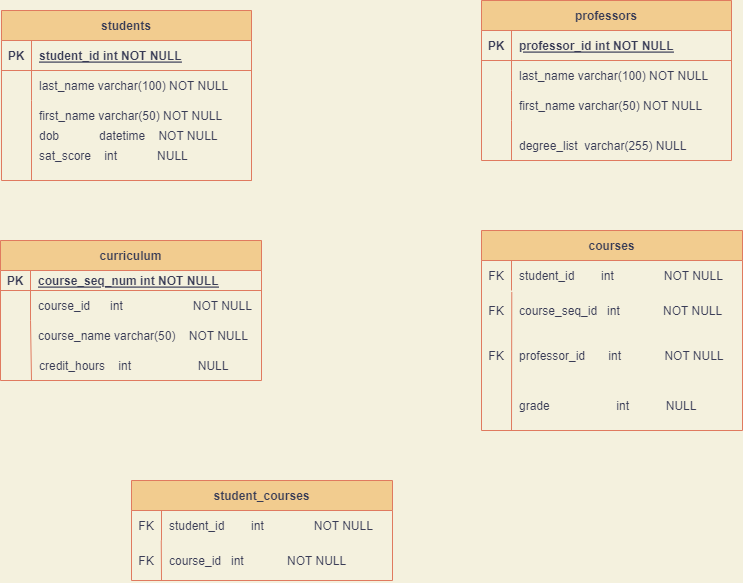

The diagram above was exported from draw.io. Its source (the exported page's mxGraphModel, read from the mxfile embedded in the PNG):
<mxGraphModel dx="1117" dy="657" grid="1" gridSize="10" guides="1" tooltips="1" connect="1" arrows="1" fold="1" page="1" pageScale="1" pageWidth="850" pageHeight="1100" background="#F4F1DE" math="0" shadow="0" extFonts="Permanent Marker^https://fonts.googleapis.com/css?family=Permanent+Marker">
  <root>
    <mxCell id="0" />
    <mxCell id="1" parent="0" />
    <mxCell id="C-vyLk0tnHw3VtMMgP7b-2" value="professors" style="shape=table;startSize=30;container=1;collapsible=1;childLayout=tableLayout;fixedRows=1;rowLines=0;fontStyle=1;align=center;resizeLast=1;rounded=0;fillColor=#F2CC8F;strokeColor=#E07A5F;fontColor=#393C56;" parent="1" vertex="1">
      <mxGeometry x="540" y="90" width="250" height="160" as="geometry" />
    </mxCell>
    <mxCell id="C-vyLk0tnHw3VtMMgP7b-3" value="" style="shape=partialRectangle;collapsible=0;dropTarget=0;pointerEvents=0;fillColor=none;points=[[0,0.5],[1,0.5]];portConstraint=eastwest;top=0;left=0;right=0;bottom=1;rounded=0;strokeColor=#E07A5F;fontColor=#393C56;" parent="C-vyLk0tnHw3VtMMgP7b-2" vertex="1">
      <mxGeometry y="30" width="250" height="30" as="geometry" />
    </mxCell>
    <mxCell id="C-vyLk0tnHw3VtMMgP7b-4" value="PK" style="shape=partialRectangle;overflow=hidden;connectable=0;fillColor=none;top=0;left=0;bottom=0;right=0;fontStyle=1;rounded=0;strokeColor=#E07A5F;fontColor=#393C56;" parent="C-vyLk0tnHw3VtMMgP7b-3" vertex="1">
      <mxGeometry width="30" height="30" as="geometry">
        <mxRectangle width="30" height="30" as="alternateBounds" />
      </mxGeometry>
    </mxCell>
    <mxCell id="C-vyLk0tnHw3VtMMgP7b-5" value="professor_id int NOT NULL " style="shape=partialRectangle;overflow=hidden;connectable=0;fillColor=none;top=0;left=0;bottom=0;right=0;align=left;spacingLeft=6;fontStyle=5;rounded=0;strokeColor=#E07A5F;fontColor=#393C56;" parent="C-vyLk0tnHw3VtMMgP7b-3" vertex="1">
      <mxGeometry x="30" width="220" height="30" as="geometry">
        <mxRectangle width="220" height="30" as="alternateBounds" />
      </mxGeometry>
    </mxCell>
    <mxCell id="C-vyLk0tnHw3VtMMgP7b-6" value="" style="shape=partialRectangle;collapsible=0;dropTarget=0;pointerEvents=0;fillColor=none;points=[[0,0.5],[1,0.5]];portConstraint=eastwest;top=0;left=0;right=0;bottom=0;rounded=0;strokeColor=#E07A5F;fontColor=#393C56;" parent="C-vyLk0tnHw3VtMMgP7b-2" vertex="1">
      <mxGeometry y="60" width="250" height="30" as="geometry" />
    </mxCell>
    <mxCell id="C-vyLk0tnHw3VtMMgP7b-7" value="" style="shape=partialRectangle;overflow=hidden;connectable=0;fillColor=none;top=0;left=0;bottom=0;right=0;rounded=0;strokeColor=#E07A5F;fontColor=#393C56;" parent="C-vyLk0tnHw3VtMMgP7b-6" vertex="1">
      <mxGeometry width="30" height="30" as="geometry">
        <mxRectangle width="30" height="30" as="alternateBounds" />
      </mxGeometry>
    </mxCell>
    <mxCell id="C-vyLk0tnHw3VtMMgP7b-8" value="" style="shape=partialRectangle;overflow=hidden;connectable=0;fillColor=none;top=0;left=0;bottom=0;right=0;align=left;spacingLeft=6;rounded=0;strokeColor=#E07A5F;fontColor=#393C56;" parent="C-vyLk0tnHw3VtMMgP7b-6" vertex="1">
      <mxGeometry x="30" width="220" height="30" as="geometry">
        <mxRectangle width="220" height="30" as="alternateBounds" />
      </mxGeometry>
    </mxCell>
    <mxCell id="C-vyLk0tnHw3VtMMgP7b-9" value="" style="shape=partialRectangle;collapsible=0;dropTarget=0;pointerEvents=0;fillColor=none;points=[[0,0.5],[1,0.5]];portConstraint=eastwest;top=0;left=0;right=0;bottom=0;rounded=0;strokeColor=#E07A5F;fontColor=#393C56;" parent="C-vyLk0tnHw3VtMMgP7b-2" vertex="1">
      <mxGeometry y="90" width="250" height="30" as="geometry" />
    </mxCell>
    <mxCell id="C-vyLk0tnHw3VtMMgP7b-10" value="" style="shape=partialRectangle;overflow=hidden;connectable=0;fillColor=none;top=0;left=0;bottom=0;right=0;rounded=0;strokeColor=#E07A5F;fontColor=#393C56;" parent="C-vyLk0tnHw3VtMMgP7b-9" vertex="1">
      <mxGeometry width="30" height="30" as="geometry">
        <mxRectangle width="30" height="30" as="alternateBounds" />
      </mxGeometry>
    </mxCell>
    <mxCell id="C-vyLk0tnHw3VtMMgP7b-11" value="" style="shape=partialRectangle;overflow=hidden;connectable=0;fillColor=none;top=0;left=0;bottom=0;right=0;align=left;spacingLeft=6;rounded=0;strokeColor=#E07A5F;fontColor=#393C56;" parent="C-vyLk0tnHw3VtMMgP7b-9" vertex="1">
      <mxGeometry x="30" width="220" height="30" as="geometry">
        <mxRectangle width="220" height="30" as="alternateBounds" />
      </mxGeometry>
    </mxCell>
    <mxCell id="C-vyLk0tnHw3VtMMgP7b-23" value="students" style="shape=table;startSize=30;container=1;collapsible=1;childLayout=tableLayout;fixedRows=1;rowLines=0;fontStyle=1;align=center;resizeLast=1;rounded=0;fillColor=#F2CC8F;strokeColor=#E07A5F;fontColor=#393C56;" parent="1" vertex="1">
      <mxGeometry x="60" y="100" width="250" height="170" as="geometry" />
    </mxCell>
    <mxCell id="C-vyLk0tnHw3VtMMgP7b-24" value="" style="shape=partialRectangle;collapsible=0;dropTarget=0;pointerEvents=0;fillColor=none;points=[[0,0.5],[1,0.5]];portConstraint=eastwest;top=0;left=0;right=0;bottom=1;rounded=0;strokeColor=#E07A5F;fontColor=#393C56;" parent="C-vyLk0tnHw3VtMMgP7b-23" vertex="1">
      <mxGeometry y="30" width="250" height="30" as="geometry" />
    </mxCell>
    <mxCell id="C-vyLk0tnHw3VtMMgP7b-25" value="PK" style="shape=partialRectangle;overflow=hidden;connectable=0;fillColor=none;top=0;left=0;bottom=0;right=0;fontStyle=1;rounded=0;strokeColor=#E07A5F;fontColor=#393C56;" parent="C-vyLk0tnHw3VtMMgP7b-24" vertex="1">
      <mxGeometry width="30" height="30" as="geometry">
        <mxRectangle width="30" height="30" as="alternateBounds" />
      </mxGeometry>
    </mxCell>
    <mxCell id="C-vyLk0tnHw3VtMMgP7b-26" value="student_id int NOT NULL" style="shape=partialRectangle;overflow=hidden;connectable=0;fillColor=none;top=0;left=0;bottom=0;right=0;align=left;spacingLeft=6;fontStyle=5;rounded=0;strokeColor=#E07A5F;fontColor=#393C56;" parent="C-vyLk0tnHw3VtMMgP7b-24" vertex="1">
      <mxGeometry x="30" width="220" height="30" as="geometry">
        <mxRectangle width="220" height="30" as="alternateBounds" />
      </mxGeometry>
    </mxCell>
    <mxCell id="C-vyLk0tnHw3VtMMgP7b-27" value="" style="shape=partialRectangle;collapsible=0;dropTarget=0;pointerEvents=0;fillColor=none;points=[[0,0.5],[1,0.5]];portConstraint=eastwest;top=0;left=0;right=0;bottom=0;rounded=0;strokeColor=#E07A5F;fontColor=#393C56;" parent="C-vyLk0tnHw3VtMMgP7b-23" vertex="1">
      <mxGeometry y="60" width="250" height="30" as="geometry" />
    </mxCell>
    <mxCell id="C-vyLk0tnHw3VtMMgP7b-28" value="" style="shape=partialRectangle;overflow=hidden;connectable=0;fillColor=none;top=0;left=0;bottom=0;right=0;rounded=0;strokeColor=#E07A5F;fontColor=#393C56;" parent="C-vyLk0tnHw3VtMMgP7b-27" vertex="1">
      <mxGeometry width="30" height="30" as="geometry">
        <mxRectangle width="30" height="30" as="alternateBounds" />
      </mxGeometry>
    </mxCell>
    <mxCell id="C-vyLk0tnHw3VtMMgP7b-29" value="last_name varchar(100) NOT NULL" style="shape=partialRectangle;overflow=hidden;connectable=0;fillColor=none;top=0;left=0;bottom=0;right=0;align=left;spacingLeft=6;rounded=0;strokeColor=#E07A5F;fontColor=#393C56;" parent="C-vyLk0tnHw3VtMMgP7b-27" vertex="1">
      <mxGeometry x="30" width="220" height="30" as="geometry">
        <mxRectangle width="220" height="30" as="alternateBounds" />
      </mxGeometry>
    </mxCell>
    <mxCell id="jeumddMIjur8QiIhyobb-2" value="first_name varchar(50) NOT NULL" style="shape=partialRectangle;overflow=hidden;connectable=0;fillColor=none;top=0;left=0;bottom=0;right=0;align=left;spacingLeft=6;rounded=0;strokeColor=#E07A5F;fontColor=#393C56;" vertex="1" parent="1">
      <mxGeometry x="90" y="190" width="220" height="30" as="geometry">
        <mxRectangle width="220" height="30" as="alternateBounds" />
      </mxGeometry>
    </mxCell>
    <mxCell id="jeumddMIjur8QiIhyobb-3" value="dob            datetime    NOT NULL" style="shape=partialRectangle;overflow=hidden;connectable=0;fillColor=none;top=0;left=0;bottom=0;right=0;align=left;spacingLeft=6;rounded=0;strokeColor=#E07A5F;fontColor=#393C56;" vertex="1" parent="1">
      <mxGeometry x="90" y="210" width="220" height="30" as="geometry">
        <mxRectangle width="220" height="30" as="alternateBounds" />
      </mxGeometry>
    </mxCell>
    <mxCell id="jeumddMIjur8QiIhyobb-4" value="sat_score    int            NULL" style="shape=partialRectangle;overflow=hidden;connectable=0;fillColor=none;top=0;left=0;bottom=0;right=0;align=left;spacingLeft=6;rounded=0;strokeColor=#E07A5F;fontColor=#393C56;" vertex="1" parent="1">
      <mxGeometry x="90" y="230" width="220" height="30" as="geometry">
        <mxRectangle width="220" height="30" as="alternateBounds" />
      </mxGeometry>
    </mxCell>
    <mxCell id="jeumddMIjur8QiIhyobb-5" value="" style="endArrow=none;html=1;rounded=0;exitX=1;exitY=1;exitDx=0;exitDy=0;labelBackgroundColor=#F4F1DE;strokeColor=#E07A5F;fontColor=#393C56;" edge="1" parent="1" source="C-vyLk0tnHw3VtMMgP7b-23">
      <mxGeometry width="50" height="50" relative="1" as="geometry">
        <mxPoint x="380" y="270" as="sourcePoint" />
        <mxPoint x="90" y="190" as="targetPoint" />
        <Array as="points">
          <mxPoint x="90" y="270" />
        </Array>
      </mxGeometry>
    </mxCell>
    <mxCell id="jeumddMIjur8QiIhyobb-7" value="last_name varchar(100) NOT NULL" style="shape=partialRectangle;overflow=hidden;connectable=0;fillColor=none;top=0;left=0;bottom=0;right=0;align=left;spacingLeft=6;rounded=0;strokeColor=#E07A5F;fontColor=#393C56;" vertex="1" parent="1">
      <mxGeometry x="570" y="150" width="220" height="30" as="geometry">
        <mxRectangle width="220" height="30" as="alternateBounds" />
      </mxGeometry>
    </mxCell>
    <mxCell id="jeumddMIjur8QiIhyobb-8" value="first_name varchar(50) NOT NULL" style="shape=partialRectangle;overflow=hidden;connectable=0;fillColor=none;top=0;left=0;bottom=0;right=0;align=left;spacingLeft=6;rounded=0;strokeColor=#E07A5F;fontColor=#393C56;" vertex="1" parent="1">
      <mxGeometry x="570" y="180" width="220" height="30" as="geometry">
        <mxRectangle width="220" height="30" as="alternateBounds" />
      </mxGeometry>
    </mxCell>
    <mxCell id="jeumddMIjur8QiIhyobb-9" value="degree_list  varchar(255) NULL" style="shape=partialRectangle;overflow=hidden;connectable=0;fillColor=none;top=0;left=0;bottom=0;right=0;align=left;spacingLeft=6;rounded=0;strokeColor=#E07A5F;fontColor=#393C56;" vertex="1" parent="1">
      <mxGeometry x="570" y="220" width="220" height="30" as="geometry">
        <mxRectangle width="220" height="30" as="alternateBounds" />
      </mxGeometry>
    </mxCell>
    <mxCell id="jeumddMIjur8QiIhyobb-10" value="" style="endArrow=none;html=1;rounded=0;labelBackgroundColor=#F4F1DE;strokeColor=#E07A5F;fontColor=#393C56;" edge="1" parent="1">
      <mxGeometry width="50" height="50" relative="1" as="geometry">
        <mxPoint x="570" y="250" as="sourcePoint" />
        <mxPoint x="570" y="210" as="targetPoint" />
      </mxGeometry>
    </mxCell>
    <mxCell id="jeumddMIjur8QiIhyobb-11" value="curriculum" style="shape=table;startSize=30;container=1;collapsible=1;childLayout=tableLayout;fixedRows=1;rowLines=0;fontStyle=1;align=center;resizeLast=1;rounded=0;fillColor=#F2CC8F;strokeColor=#E07A5F;fontColor=#393C56;" vertex="1" parent="1">
      <mxGeometry x="59" y="330" width="261" height="140" as="geometry" />
    </mxCell>
    <mxCell id="jeumddMIjur8QiIhyobb-12" value="" style="shape=partialRectangle;collapsible=0;dropTarget=0;pointerEvents=0;fillColor=none;points=[[0,0.5],[1,0.5]];portConstraint=eastwest;top=0;left=0;right=0;bottom=1;rounded=0;strokeColor=#E07A5F;fontColor=#393C56;" vertex="1" parent="jeumddMIjur8QiIhyobb-11">
      <mxGeometry y="30" width="261" height="20" as="geometry" />
    </mxCell>
    <mxCell id="jeumddMIjur8QiIhyobb-13" value="PK" style="shape=partialRectangle;overflow=hidden;connectable=0;fillColor=none;top=0;left=0;bottom=0;right=0;fontStyle=1;rounded=0;strokeColor=#E07A5F;fontColor=#393C56;" vertex="1" parent="jeumddMIjur8QiIhyobb-12">
      <mxGeometry width="30" height="20" as="geometry">
        <mxRectangle width="30" height="20" as="alternateBounds" />
      </mxGeometry>
    </mxCell>
    <mxCell id="jeumddMIjur8QiIhyobb-14" value="course_seq_num int NOT NULL" style="shape=partialRectangle;overflow=hidden;connectable=0;fillColor=none;top=0;left=0;bottom=0;right=0;align=left;spacingLeft=6;fontStyle=5;rounded=0;strokeColor=#E07A5F;fontColor=#393C56;" vertex="1" parent="jeumddMIjur8QiIhyobb-12">
      <mxGeometry x="30" width="231" height="20" as="geometry">
        <mxRectangle width="231" height="20" as="alternateBounds" />
      </mxGeometry>
    </mxCell>
    <mxCell id="jeumddMIjur8QiIhyobb-15" value="" style="shape=partialRectangle;collapsible=0;dropTarget=0;pointerEvents=0;fillColor=none;points=[[0,0.5],[1,0.5]];portConstraint=eastwest;top=0;left=0;right=0;bottom=0;rounded=0;strokeColor=#E07A5F;fontColor=#393C56;" vertex="1" parent="jeumddMIjur8QiIhyobb-11">
      <mxGeometry y="50" width="261" height="30" as="geometry" />
    </mxCell>
    <mxCell id="jeumddMIjur8QiIhyobb-16" value="" style="shape=partialRectangle;overflow=hidden;connectable=0;fillColor=none;top=0;left=0;bottom=0;right=0;rounded=0;strokeColor=#E07A5F;fontColor=#393C56;" vertex="1" parent="jeumddMIjur8QiIhyobb-15">
      <mxGeometry width="30" height="30" as="geometry">
        <mxRectangle width="30" height="30" as="alternateBounds" />
      </mxGeometry>
    </mxCell>
    <mxCell id="jeumddMIjur8QiIhyobb-17" value="course_id      int                     NOT NULL" style="shape=partialRectangle;overflow=hidden;connectable=0;fillColor=none;top=0;left=0;bottom=0;right=0;align=left;spacingLeft=6;rounded=0;strokeColor=#E07A5F;fontColor=#393C56;" vertex="1" parent="jeumddMIjur8QiIhyobb-15">
      <mxGeometry x="30" width="231" height="30" as="geometry">
        <mxRectangle width="231" height="30" as="alternateBounds" />
      </mxGeometry>
    </mxCell>
    <mxCell id="jeumddMIjur8QiIhyobb-18" value="course_name varchar(50)    NOT NULL" style="shape=partialRectangle;overflow=hidden;connectable=0;fillColor=none;top=0;left=0;bottom=0;right=0;align=left;spacingLeft=6;rounded=0;strokeColor=#E07A5F;fontColor=#393C56;" vertex="1" parent="1">
      <mxGeometry x="89" y="410" width="220" height="30" as="geometry">
        <mxRectangle width="220" height="30" as="alternateBounds" />
      </mxGeometry>
    </mxCell>
    <mxCell id="jeumddMIjur8QiIhyobb-19" value="credit_hours    int                    NULL" style="shape=partialRectangle;overflow=hidden;connectable=0;fillColor=none;top=0;left=0;bottom=0;right=0;align=left;spacingLeft=6;rounded=0;strokeColor=#E07A5F;fontColor=#393C56;" vertex="1" parent="1">
      <mxGeometry x="90" y="440" width="220" height="30" as="geometry">
        <mxRectangle width="220" height="30" as="alternateBounds" />
      </mxGeometry>
    </mxCell>
    <mxCell id="jeumddMIjur8QiIhyobb-20" value="" style="endArrow=none;html=1;rounded=0;entryX=0.115;entryY=1;entryDx=0;entryDy=0;entryPerimeter=0;labelBackgroundColor=#F4F1DE;strokeColor=#E07A5F;fontColor=#393C56;" edge="1" parent="1" target="jeumddMIjur8QiIhyobb-15">
      <mxGeometry width="50" height="50" relative="1" as="geometry">
        <mxPoint x="90" y="470" as="sourcePoint" />
        <mxPoint x="90" y="420" as="targetPoint" />
      </mxGeometry>
    </mxCell>
    <mxCell id="jeumddMIjur8QiIhyobb-21" value="courses" style="shape=table;startSize=30;container=1;collapsible=1;childLayout=tableLayout;fixedRows=1;rowLines=0;fontStyle=1;align=center;resizeLast=1;rounded=0;fillColor=#F2CC8F;strokeColor=#E07A5F;fontColor=#393C56;" vertex="1" parent="1">
      <mxGeometry x="540" y="320" width="261" height="200" as="geometry" />
    </mxCell>
    <mxCell id="jeumddMIjur8QiIhyobb-25" value="" style="shape=partialRectangle;collapsible=0;dropTarget=0;pointerEvents=0;fillColor=none;points=[[0,0.5],[1,0.5]];portConstraint=eastwest;top=0;left=0;right=0;bottom=0;rounded=0;strokeColor=#E07A5F;fontColor=#393C56;" vertex="1" parent="jeumddMIjur8QiIhyobb-21">
      <mxGeometry y="30" width="261" height="30" as="geometry" />
    </mxCell>
    <mxCell id="jeumddMIjur8QiIhyobb-26" value="FK" style="shape=partialRectangle;overflow=hidden;connectable=0;fillColor=none;top=0;left=0;bottom=0;right=0;rounded=0;strokeColor=#E07A5F;fontColor=#393C56;" vertex="1" parent="jeumddMIjur8QiIhyobb-25">
      <mxGeometry width="30" height="30" as="geometry">
        <mxRectangle width="30" height="30" as="alternateBounds" />
      </mxGeometry>
    </mxCell>
    <mxCell id="jeumddMIjur8QiIhyobb-27" value="student_id        int               NOT NULL" style="shape=partialRectangle;overflow=hidden;connectable=0;fillColor=none;top=0;left=0;bottom=0;right=0;align=left;spacingLeft=6;rounded=0;strokeColor=#E07A5F;fontColor=#393C56;" vertex="1" parent="jeumddMIjur8QiIhyobb-25">
      <mxGeometry x="30" width="231" height="30" as="geometry">
        <mxRectangle width="231" height="30" as="alternateBounds" />
      </mxGeometry>
    </mxCell>
    <mxCell id="jeumddMIjur8QiIhyobb-28" value="FK" style="shape=partialRectangle;overflow=hidden;connectable=0;fillColor=none;top=0;left=0;bottom=0;right=0;rounded=0;strokeColor=#E07A5F;fontColor=#393C56;" vertex="1" parent="1">
      <mxGeometry x="540" y="385" width="30" height="30" as="geometry">
        <mxRectangle width="30" height="30" as="alternateBounds" />
      </mxGeometry>
    </mxCell>
    <mxCell id="jeumddMIjur8QiIhyobb-29" value="FK" style="shape=partialRectangle;overflow=hidden;connectable=0;fillColor=none;top=0;left=0;bottom=0;right=0;rounded=0;strokeColor=#E07A5F;fontColor=#393C56;" vertex="1" parent="1">
      <mxGeometry x="540" y="430" width="30" height="30" as="geometry">
        <mxRectangle width="30" height="30" as="alternateBounds" />
      </mxGeometry>
    </mxCell>
    <mxCell id="jeumddMIjur8QiIhyobb-30" value="" style="endArrow=none;html=1;rounded=0;entryX=0.116;entryY=1.048;entryDx=0;entryDy=0;entryPerimeter=0;labelBackgroundColor=#F4F1DE;strokeColor=#E07A5F;fontColor=#393C56;" edge="1" parent="1" target="jeumddMIjur8QiIhyobb-25">
      <mxGeometry width="50" height="50" relative="1" as="geometry">
        <mxPoint x="570" y="520" as="sourcePoint" />
        <mxPoint x="470" y="390" as="targetPoint" />
      </mxGeometry>
    </mxCell>
    <mxCell id="jeumddMIjur8QiIhyobb-31" value="course_seq_id   int             NOT NULL" style="shape=partialRectangle;overflow=hidden;connectable=0;fillColor=none;top=0;left=0;bottom=0;right=0;align=left;spacingLeft=6;rounded=0;strokeColor=#E07A5F;fontColor=#393C56;" vertex="1" parent="1">
      <mxGeometry x="570" y="385" width="231" height="30" as="geometry">
        <mxRectangle width="231" height="30" as="alternateBounds" />
      </mxGeometry>
    </mxCell>
    <mxCell id="jeumddMIjur8QiIhyobb-32" value="professor_id       int             NOT NULL" style="shape=partialRectangle;overflow=hidden;connectable=0;fillColor=none;top=0;left=0;bottom=0;right=0;align=left;spacingLeft=6;rounded=0;strokeColor=#E07A5F;fontColor=#393C56;" vertex="1" parent="1">
      <mxGeometry x="570" y="430" width="231" height="30" as="geometry">
        <mxRectangle width="231" height="30" as="alternateBounds" />
      </mxGeometry>
    </mxCell>
    <mxCell id="jeumddMIjur8QiIhyobb-33" value="grade                    int           NULL" style="shape=partialRectangle;overflow=hidden;connectable=0;fillColor=none;top=0;left=0;bottom=0;right=0;align=left;spacingLeft=6;rounded=0;strokeColor=#E07A5F;fontColor=#393C56;" vertex="1" parent="1">
      <mxGeometry x="570" y="480" width="231" height="30" as="geometry">
        <mxRectangle width="231" height="30" as="alternateBounds" />
      </mxGeometry>
    </mxCell>
    <mxCell id="jeumddMIjur8QiIhyobb-34" value="student_courses" style="shape=table;startSize=30;container=1;collapsible=1;childLayout=tableLayout;fixedRows=1;rowLines=0;fontStyle=1;align=center;resizeLast=1;rounded=0;fillColor=#F2CC8F;strokeColor=#E07A5F;fontColor=#393C56;" vertex="1" parent="1">
      <mxGeometry x="190" y="570" width="261" height="100" as="geometry" />
    </mxCell>
    <mxCell id="jeumddMIjur8QiIhyobb-35" value="" style="shape=partialRectangle;collapsible=0;dropTarget=0;pointerEvents=0;fillColor=none;points=[[0,0.5],[1,0.5]];portConstraint=eastwest;top=0;left=0;right=0;bottom=0;rounded=0;strokeColor=#E07A5F;fontColor=#393C56;" vertex="1" parent="jeumddMIjur8QiIhyobb-34">
      <mxGeometry y="30" width="261" height="30" as="geometry" />
    </mxCell>
    <mxCell id="jeumddMIjur8QiIhyobb-36" value="FK" style="shape=partialRectangle;overflow=hidden;connectable=0;fillColor=none;top=0;left=0;bottom=0;right=0;rounded=0;strokeColor=#E07A5F;fontColor=#393C56;" vertex="1" parent="jeumddMIjur8QiIhyobb-35">
      <mxGeometry width="30" height="30" as="geometry">
        <mxRectangle width="30" height="30" as="alternateBounds" />
      </mxGeometry>
    </mxCell>
    <mxCell id="jeumddMIjur8QiIhyobb-37" value="student_id        int               NOT NULL" style="shape=partialRectangle;overflow=hidden;connectable=0;fillColor=none;top=0;left=0;bottom=0;right=0;align=left;spacingLeft=6;rounded=0;strokeColor=#E07A5F;fontColor=#393C56;" vertex="1" parent="jeumddMIjur8QiIhyobb-35">
      <mxGeometry x="30" width="231" height="30" as="geometry">
        <mxRectangle width="231" height="30" as="alternateBounds" />
      </mxGeometry>
    </mxCell>
    <mxCell id="jeumddMIjur8QiIhyobb-38" value="FK" style="shape=partialRectangle;overflow=hidden;connectable=0;fillColor=none;top=0;left=0;bottom=0;right=0;rounded=0;strokeColor=#E07A5F;fontColor=#393C56;" vertex="1" parent="1">
      <mxGeometry x="190" y="635" width="30" height="30" as="geometry">
        <mxRectangle width="30" height="30" as="alternateBounds" />
      </mxGeometry>
    </mxCell>
    <mxCell id="jeumddMIjur8QiIhyobb-41" value="course_id   int             NOT NULL" style="shape=partialRectangle;overflow=hidden;connectable=0;fillColor=none;top=0;left=0;bottom=0;right=0;align=left;spacingLeft=6;rounded=0;strokeColor=#E07A5F;fontColor=#393C56;" vertex="1" parent="1">
      <mxGeometry x="220" y="635" width="231" height="30" as="geometry">
        <mxRectangle width="231" height="30" as="alternateBounds" />
      </mxGeometry>
    </mxCell>
    <mxCell id="jeumddMIjur8QiIhyobb-44" value="" style="endArrow=none;html=1;rounded=0;entryX=0.114;entryY=0.998;entryDx=0;entryDy=0;entryPerimeter=0;labelBackgroundColor=#F4F1DE;strokeColor=#E07A5F;fontColor=#393C56;" edge="1" parent="1" target="jeumddMIjur8QiIhyobb-35">
      <mxGeometry width="50" height="50" relative="1" as="geometry">
        <mxPoint x="220" y="670" as="sourcePoint" />
        <mxPoint x="150" y="630" as="targetPoint" />
      </mxGeometry>
    </mxCell>
  </root>
</mxGraphModel>